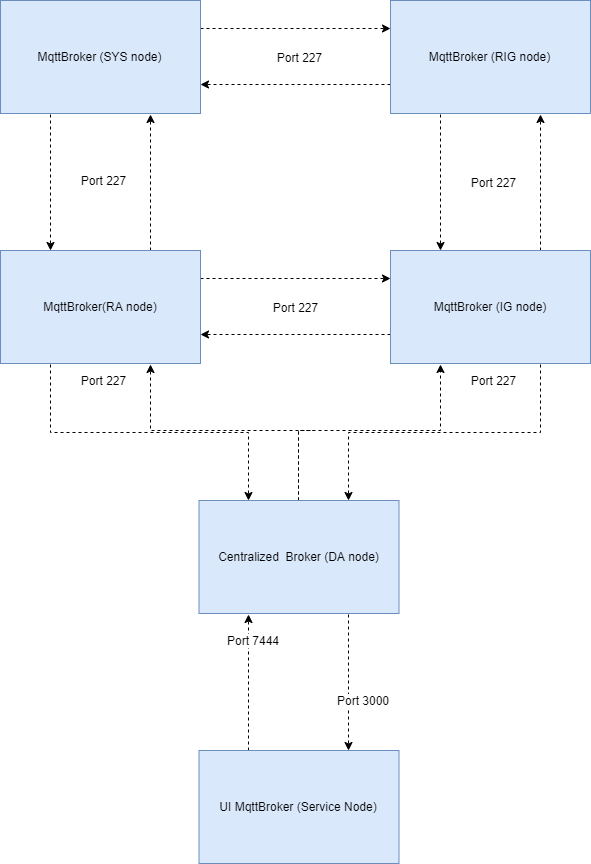

The diagram above was exported from draw.io. Its source (the exported page's mxGraphModel, read from the mxfile embedded in the PNG):
<mxGraphModel dx="2076" dy="1096" grid="1" gridSize="10" guides="1" tooltips="1" connect="1" arrows="1" fold="1" page="1" pageScale="1" pageWidth="850" pageHeight="1100" math="0" shadow="0">
  <root>
    <mxCell id="0" />
    <mxCell id="1" parent="0" />
    <mxCell id="1lVXThtMu8VvjlMj6HVs-47" style="edgeStyle=orthogonalEdgeStyle;rounded=0;orthogonalLoop=1;jettySize=auto;html=1;exitX=0.25;exitY=1;exitDx=0;exitDy=0;entryX=0.25;entryY=0;entryDx=0;entryDy=0;dashed=1;" edge="1" parent="1" source="1lVXThtMu8VvjlMj6HVs-35" target="1lVXThtMu8VvjlMj6HVs-36">
      <mxGeometry relative="1" as="geometry" />
    </mxCell>
    <mxCell id="1lVXThtMu8VvjlMj6HVs-53" style="edgeStyle=orthogonalEdgeStyle;rounded=0;orthogonalLoop=1;jettySize=auto;html=1;exitX=1;exitY=0.25;exitDx=0;exitDy=0;entryX=0;entryY=0.25;entryDx=0;entryDy=0;dashed=1;" edge="1" parent="1" source="1lVXThtMu8VvjlMj6HVs-35" target="1lVXThtMu8VvjlMj6HVs-37">
      <mxGeometry relative="1" as="geometry" />
    </mxCell>
    <mxCell id="1lVXThtMu8VvjlMj6HVs-35" value="MqttBroker (SYS node)" style="rounded=0;whiteSpace=wrap;html=1;fillColor=#dae8fc;strokeColor=#6c8ebf;" vertex="1" parent="1">
      <mxGeometry x="110" y="40" width="200" height="113" as="geometry" />
    </mxCell>
    <mxCell id="1lVXThtMu8VvjlMj6HVs-43" style="edgeStyle=orthogonalEdgeStyle;rounded=0;orthogonalLoop=1;jettySize=auto;html=1;exitX=0.25;exitY=1;exitDx=0;exitDy=0;entryX=0.25;entryY=0;entryDx=0;entryDy=0;dashed=1;" edge="1" parent="1" source="1lVXThtMu8VvjlMj6HVs-36" target="1lVXThtMu8VvjlMj6HVs-39">
      <mxGeometry relative="1" as="geometry" />
    </mxCell>
    <mxCell id="1lVXThtMu8VvjlMj6HVs-48" style="edgeStyle=orthogonalEdgeStyle;rounded=0;orthogonalLoop=1;jettySize=auto;html=1;exitX=0.75;exitY=0;exitDx=0;exitDy=0;entryX=0.75;entryY=1;entryDx=0;entryDy=0;dashed=1;" edge="1" parent="1" source="1lVXThtMu8VvjlMj6HVs-36" target="1lVXThtMu8VvjlMj6HVs-35">
      <mxGeometry relative="1" as="geometry" />
    </mxCell>
    <mxCell id="1lVXThtMu8VvjlMj6HVs-49" style="edgeStyle=orthogonalEdgeStyle;rounded=0;orthogonalLoop=1;jettySize=auto;html=1;exitX=1;exitY=0.25;exitDx=0;exitDy=0;entryX=0;entryY=0.25;entryDx=0;entryDy=0;dashed=1;" edge="1" parent="1" source="1lVXThtMu8VvjlMj6HVs-36" target="1lVXThtMu8VvjlMj6HVs-38">
      <mxGeometry relative="1" as="geometry" />
    </mxCell>
    <mxCell id="1lVXThtMu8VvjlMj6HVs-36" value="MqttBroker(RA node)" style="rounded=0;whiteSpace=wrap;html=1;fillColor=#dae8fc;strokeColor=#6c8ebf;" vertex="1" parent="1">
      <mxGeometry x="110" y="290" width="200" height="113" as="geometry" />
    </mxCell>
    <mxCell id="1lVXThtMu8VvjlMj6HVs-51" style="edgeStyle=orthogonalEdgeStyle;rounded=0;orthogonalLoop=1;jettySize=auto;html=1;exitX=0.25;exitY=1;exitDx=0;exitDy=0;entryX=0.25;entryY=0;entryDx=0;entryDy=0;dashed=1;" edge="1" parent="1" source="1lVXThtMu8VvjlMj6HVs-37" target="1lVXThtMu8VvjlMj6HVs-38">
      <mxGeometry relative="1" as="geometry" />
    </mxCell>
    <mxCell id="1lVXThtMu8VvjlMj6HVs-54" style="edgeStyle=orthogonalEdgeStyle;rounded=0;orthogonalLoop=1;jettySize=auto;html=1;exitX=0;exitY=0.75;exitDx=0;exitDy=0;entryX=1;entryY=0.75;entryDx=0;entryDy=0;dashed=1;" edge="1" parent="1" source="1lVXThtMu8VvjlMj6HVs-37" target="1lVXThtMu8VvjlMj6HVs-35">
      <mxGeometry relative="1" as="geometry" />
    </mxCell>
    <mxCell id="1lVXThtMu8VvjlMj6HVs-37" value="MqttBroker (RIG node)" style="rounded=0;whiteSpace=wrap;html=1;fillColor=#dae8fc;strokeColor=#6c8ebf;" vertex="1" parent="1">
      <mxGeometry x="500" y="40" width="200" height="113" as="geometry" />
    </mxCell>
    <mxCell id="1lVXThtMu8VvjlMj6HVs-44" style="edgeStyle=orthogonalEdgeStyle;rounded=0;orthogonalLoop=1;jettySize=auto;html=1;exitX=0.75;exitY=1;exitDx=0;exitDy=0;entryX=0.75;entryY=0;entryDx=0;entryDy=0;dashed=1;" edge="1" parent="1" source="1lVXThtMu8VvjlMj6HVs-38" target="1lVXThtMu8VvjlMj6HVs-39">
      <mxGeometry relative="1" as="geometry" />
    </mxCell>
    <mxCell id="1lVXThtMu8VvjlMj6HVs-50" style="edgeStyle=orthogonalEdgeStyle;rounded=0;orthogonalLoop=1;jettySize=auto;html=1;exitX=0;exitY=0.75;exitDx=0;exitDy=0;entryX=1;entryY=0.75;entryDx=0;entryDy=0;dashed=1;" edge="1" parent="1" source="1lVXThtMu8VvjlMj6HVs-38" target="1lVXThtMu8VvjlMj6HVs-36">
      <mxGeometry relative="1" as="geometry" />
    </mxCell>
    <mxCell id="1lVXThtMu8VvjlMj6HVs-52" style="edgeStyle=orthogonalEdgeStyle;rounded=0;orthogonalLoop=1;jettySize=auto;html=1;exitX=0.75;exitY=0;exitDx=0;exitDy=0;entryX=0.75;entryY=1;entryDx=0;entryDy=0;dashed=1;" edge="1" parent="1" source="1lVXThtMu8VvjlMj6HVs-38" target="1lVXThtMu8VvjlMj6HVs-37">
      <mxGeometry relative="1" as="geometry" />
    </mxCell>
    <mxCell id="1lVXThtMu8VvjlMj6HVs-38" value="MqttBroker (IG node)" style="rounded=0;whiteSpace=wrap;html=1;fillColor=#dae8fc;strokeColor=#6c8ebf;" vertex="1" parent="1">
      <mxGeometry x="500" y="290" width="200" height="113" as="geometry" />
    </mxCell>
    <mxCell id="1lVXThtMu8VvjlMj6HVs-42" style="edgeStyle=orthogonalEdgeStyle;rounded=0;orthogonalLoop=1;jettySize=auto;html=1;exitX=0.75;exitY=1;exitDx=0;exitDy=0;entryX=0.75;entryY=0;entryDx=0;entryDy=0;dashed=1;" edge="1" parent="1" source="1lVXThtMu8VvjlMj6HVs-39" target="1lVXThtMu8VvjlMj6HVs-40">
      <mxGeometry relative="1" as="geometry" />
    </mxCell>
    <mxCell id="1lVXThtMu8VvjlMj6HVs-45" style="edgeStyle=orthogonalEdgeStyle;rounded=0;orthogonalLoop=1;jettySize=auto;html=1;exitX=0.5;exitY=0;exitDx=0;exitDy=0;entryX=0.75;entryY=1;entryDx=0;entryDy=0;dashed=1;" edge="1" parent="1" source="1lVXThtMu8VvjlMj6HVs-39" target="1lVXThtMu8VvjlMj6HVs-36">
      <mxGeometry relative="1" as="geometry">
        <Array as="points">
          <mxPoint x="423" y="470" />
          <mxPoint x="283" y="470" />
        </Array>
      </mxGeometry>
    </mxCell>
    <mxCell id="1lVXThtMu8VvjlMj6HVs-46" style="edgeStyle=orthogonalEdgeStyle;rounded=0;orthogonalLoop=1;jettySize=auto;html=1;exitX=0.5;exitY=0;exitDx=0;exitDy=0;entryX=0.25;entryY=1;entryDx=0;entryDy=0;dashed=1;" edge="1" parent="1" source="1lVXThtMu8VvjlMj6HVs-39" target="1lVXThtMu8VvjlMj6HVs-38">
      <mxGeometry relative="1" as="geometry">
        <Array as="points">
          <mxPoint x="423" y="470" />
          <mxPoint x="558" y="470" />
        </Array>
      </mxGeometry>
    </mxCell>
    <mxCell id="1lVXThtMu8VvjlMj6HVs-39" value="Centralized&amp;nbsp; Broker (DA node)" style="rounded=0;whiteSpace=wrap;html=1;fillColor=#dae8fc;strokeColor=#6c8ebf;" vertex="1" parent="1">
      <mxGeometry x="308.5" y="540" width="200" height="113" as="geometry" />
    </mxCell>
    <mxCell id="1lVXThtMu8VvjlMj6HVs-63" style="edgeStyle=orthogonalEdgeStyle;rounded=0;orthogonalLoop=1;jettySize=auto;html=1;exitX=0.25;exitY=0;exitDx=0;exitDy=0;entryX=0.25;entryY=1;entryDx=0;entryDy=0;dashed=1;" edge="1" parent="1" source="1lVXThtMu8VvjlMj6HVs-40" target="1lVXThtMu8VvjlMj6HVs-39">
      <mxGeometry relative="1" as="geometry" />
    </mxCell>
    <mxCell id="1lVXThtMu8VvjlMj6HVs-64" value="Port 7444" style="text;html=1;align=center;verticalAlign=middle;resizable=0;points=[];;labelBackgroundColor=#ffffff;" vertex="1" connectable="0" parent="1lVXThtMu8VvjlMj6HVs-63">
      <mxGeometry x="0.704" y="1" relative="1" as="geometry">
        <mxPoint x="5" y="5" as="offset" />
      </mxGeometry>
    </mxCell>
    <mxCell id="1lVXThtMu8VvjlMj6HVs-65" value="Port 3000" style="text;html=1;align=center;verticalAlign=middle;resizable=0;points=[];;labelBackgroundColor=#ffffff;" vertex="1" connectable="0" parent="1lVXThtMu8VvjlMj6HVs-63">
      <mxGeometry x="0.704" y="1" relative="1" as="geometry">
        <mxPoint x="115" y="65" as="offset" />
      </mxGeometry>
    </mxCell>
    <mxCell id="1lVXThtMu8VvjlMj6HVs-40" value="UI MqttBroker (Service Node)" style="rounded=0;whiteSpace=wrap;html=1;fillColor=#dae8fc;strokeColor=#6c8ebf;" vertex="1" parent="1">
      <mxGeometry x="308.5" y="790" width="200" height="113" as="geometry" />
    </mxCell>
    <mxCell id="1lVXThtMu8VvjlMj6HVs-55" value="Port 227" style="text;html=1;strokeColor=none;fillColor=none;align=center;verticalAlign=middle;whiteSpace=wrap;rounded=0;" vertex="1" parent="1">
      <mxGeometry x="180" y="210" width="65" height="20" as="geometry" />
    </mxCell>
    <mxCell id="1lVXThtMu8VvjlMj6HVs-56" value="Port 227" style="text;html=1;strokeColor=none;fillColor=none;align=center;verticalAlign=middle;whiteSpace=wrap;rounded=0;" vertex="1" parent="1">
      <mxGeometry x="376" y="86.5" width="65" height="20" as="geometry" />
    </mxCell>
    <mxCell id="1lVXThtMu8VvjlMj6HVs-57" value="Port 227" style="text;html=1;strokeColor=none;fillColor=none;align=center;verticalAlign=middle;whiteSpace=wrap;rounded=0;" vertex="1" parent="1">
      <mxGeometry x="570" y="211.5" width="65" height="20" as="geometry" />
    </mxCell>
    <mxCell id="1lVXThtMu8VvjlMj6HVs-58" value="Port 227" style="text;html=1;strokeColor=none;fillColor=none;align=center;verticalAlign=middle;whiteSpace=wrap;rounded=0;" vertex="1" parent="1">
      <mxGeometry x="372.5" y="336.5" width="65" height="20" as="geometry" />
    </mxCell>
    <mxCell id="1lVXThtMu8VvjlMj6HVs-60" value="Port 227" style="text;html=1;strokeColor=none;fillColor=none;align=center;verticalAlign=middle;whiteSpace=wrap;rounded=0;" vertex="1" parent="1">
      <mxGeometry x="570" y="410" width="65" height="20" as="geometry" />
    </mxCell>
    <mxCell id="1lVXThtMu8VvjlMj6HVs-61" value="Port 227" style="text;html=1;strokeColor=none;fillColor=none;align=center;verticalAlign=middle;whiteSpace=wrap;rounded=0;" vertex="1" parent="1">
      <mxGeometry x="180" y="410" width="65" height="20" as="geometry" />
    </mxCell>
  </root>
</mxGraphModel>